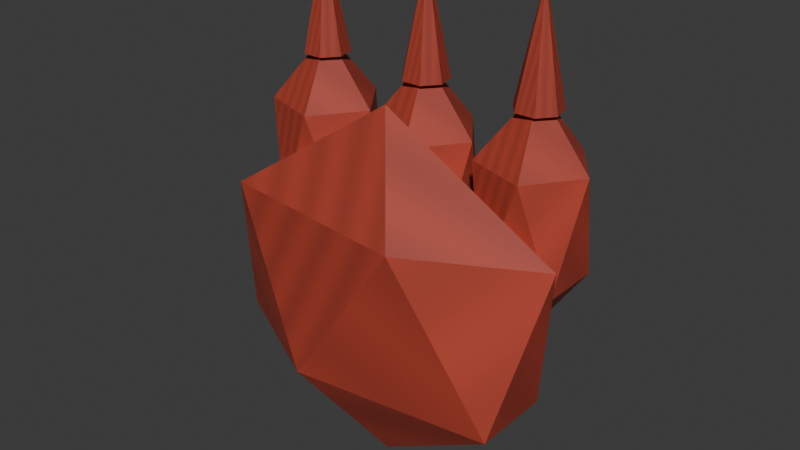 # Source: chain_fuse.blend  (saved by Blender 5.1.30; exported with 4.5.12 LTS)
import bpy
from mathutils import Matrix  # noqa: F401  (used for matrix-valued properties, if any)

bpy.ops.wm.read_factory_settings(use_empty=True)
scene = bpy.context.scene
scene.name = 'Scene'

# ---- collections
col_collection = bpy.data.collections.new('Collection'); scene.collection.children.link(col_collection)

# ---- images (referenced by path relative to the original .blend; pixels are not part of the script)
import os
ASSET_DIR = os.environ.get("B2B_ASSET_DIR", "")  # directory of the original .blend (textures are referenced by path, not embedded)
HERE = os.path.dirname(os.path.abspath(__file__))  # packed textures are extracted next to this script under _unpacked/

def load_image(name, relpath, width, height, colorspace="sRGB"):
    """Load a texture the original file referenced (path relative to the .blend, or extracted next to this script)."""
    p = next((c for c in (os.path.join(HERE, relpath), os.path.join(ASSET_DIR, relpath)) if relpath and os.path.exists(c)), "")
    if p:
        img = bpy.data.images.load(p, check_existing=True)
        img.name = name
    else:  # same state as the original file: an image datablock whose file is absent (Cycles renders it pink)
        img = bpy.data.images.new(name, width, height)
        img.source = "FILE"
        img.filepath = "//" + (relpath or name)
    img.colorspace_settings.name = colorspace
    return img
img_chain_fuse_painted = load_image('chain_fuse-painted', '_unpacked/chain_fuse.c1d88e66.png', 64, 64, 'sRGB')

# ---- materials (node trees are filled in below, after node groups)
mat_chain_fuse_paint = bpy.data.materials.new('chain_fuse-paint')

# ---- material node trees
mat_chain_fuse_paint.use_nodes = True; mat_chain_fuse_paint.node_tree.nodes.clear()
_N = mat_chain_fuse_paint.node_tree.nodes; _L = mat_chain_fuse_paint.node_tree.links
n0 = _N.new('ShaderNodeBsdfPrincipled'); n0.name = 'Principled BSDF'; n0.location = (-200, 100)
n0.inputs[2].default_value = 0.65
n1 = _N.new('ShaderNodeOutputMaterial'); n1.name = 'Material Output'; n1.location = (200, 100)
n2 = _N.new('ShaderNodeTexImage'); n2.name = 'Image Texture'; n2.location = (0, 0)
n2.image = img_chain_fuse_painted
_L.new(n0.outputs[0], n1.inputs[0])
_L.new(n2.outputs[0], n0.inputs[0])
n1.is_active_output = True

# ---- world
world_world = bpy.data.worlds.new('World'); scene.world = world_world
world_world.use_nodes = True; world_world.node_tree.nodes.clear()
_N = world_world.node_tree.nodes; _L = world_world.node_tree.links
n0 = _N.new('ShaderNodeOutputWorld'); n0.name = 'World Output'; n0.location = (200, 100)
n1 = _N.new('ShaderNodeBackground'); n1.name = 'Background'; n1.location = (-200, 100)
n1.inputs[0].default_value = (0.05088, 0.05088, 0.05088, 1.0)
_L.new(n1.outputs[0], n0.inputs[0])
n0.is_active_output = True
world_world.color = (0.05088, 0.05088, 0.05088)
world_world.sun_shadow_jitter_overblur = 0.0

# ---- meshes
me_cone_003 = bpy.data.meshes.new('Cone.003')
me_cone_003.from_pydata([(0.13, 0.245, 0.29), (0.13, 0.2202, 0.41), (0.1495, 0.2356, 0.29), (0.1302, 0.2202, 0.41), (0.1544, 0.2144, 0.29), (0.1302, 0.2199, 0.41), (0.1408, 0.1975, 0.29), (0.1301, 0.2198, 0.41), (0.1192, 0.1975, 0.29), (0.1299, 0.2198, 0.41), (0.1056, 0.2144, 0.29), (0.1298, 0.2199, 0.41), (0.1105, 0.2356, 0.29), (0.1298, 0.2202, 0.41), (0.0, 0.16, -0.12), (0.1592, 0.1153, -0.009443), (-0.0608, 0.0877, -0.009443), (-0.1968, 0.16, -0.009443), (-0.0608, 0.2323, -0.009443), (0.1592, 0.2047, -0.009443), (0.0608, 0.0877, 0.1694), (-0.1592, 0.1153, 0.1694), (-0.1592, 0.2047, 0.1694), (0.0608, 0.2323, 0.1694), (0.1968, 0.16, 0.1694), (0.0, 0.16, 0.28), (-0.13, 0.22, 0.05), (-0.08297, 0.1858, 0.1219), (-0.148, 0.1647, 0.1219), (-0.1881, 0.22, 0.1219), (-0.148, 0.2753, 0.1219), (-0.08297, 0.2542, 0.1219), (-0.112, 0.1647, 0.2381), (-0.177, 0.1858, 0.2381), (-0.177, 0.2542, 0.2381), (-0.112, 0.2753, 0.2381), (-0.07186, 0.22, 0.2381), (-0.13, 0.22, 0.31), (-0.13, 0.245, 0.29), (-0.13, 0.2202, 0.41), (-0.1105, 0.2356, 0.29), (-0.1298, 0.2202, 0.41), (-0.1056, 0.2144, 0.29), (-0.1298, 0.2199, 0.41), (-0.1192, 0.1975, 0.29), (-0.1299, 0.2198, 0.41), (-0.1408, 0.1975, 0.29), (-0.1301, 0.2198, 0.41), (-0.1544, 0.2144, 0.29), (-0.1302, 0.2199, 0.41), (-0.1495, 0.2356, 0.29), (-0.1302, 0.2202, 0.41), (0.0, 0.22, 0.05), (0.04703, 0.1858, 0.1219), (-0.01797, 0.1647, 0.1219), (-0.05814, 0.22, 0.1219), (-0.01797, 0.2753, 0.1219), (0.04703, 0.2542, 0.1219), (0.01797, 0.1647, 0.2381), (-0.04703, 0.1858, 0.2381), (-0.04703, 0.2542, 0.2381), (0.01797, 0.2753, 0.2381), (0.05814, 0.22, 0.2381), (0.0, 0.22, 0.31), (0.0, 0.245, 0.29), (0.0, 0.2202, 0.41), (0.01955, 0.2356, 0.29), (0.0001955, 0.2202, 0.41), (0.02437, 0.2144, 0.29), (0.0002437, 0.2199, 0.41), (0.01085, 0.1975, 0.29), (0.0001085, 0.2198, 0.41), (-0.01085, 0.1975, 0.29), (-0.0001085, 0.2198, 0.41), (-0.02437, 0.2144, 0.29), (-0.0002437, 0.2199, 0.41), (-0.01955, 0.2356, 0.29), (-0.0001955, 0.2202, 0.41), (0.13, 0.22, 0.05), (0.177, 0.1858, 0.1219), (0.112, 0.1647, 0.1219), (0.07186, 0.22, 0.1219), (0.112, 0.2753, 0.1219), (0.177, 0.2542, 0.1219), (0.148, 0.1647, 0.2381), (0.08297, 0.1858, 0.2381), (0.08297, 0.2542, 0.2381), (0.148, 0.2753, 0.2381), (0.1881, 0.22, 0.2381), (0.13, 0.22, 0.31)], [], [(0, 1, 3, 2), (2, 3, 5, 4), (4, 5, 7, 6), (6, 7, 9, 8), (8, 9, 11, 10), (3, 1, 13, 11, 9, 7, 5), (10, 11, 13, 12), (12, 13, 1, 0), (0, 2, 4, 6, 8, 10, 12), (14, 15, 16), (15, 14, 19), (14, 16, 17), (14, 17, 18), (14, 18, 19), (15, 19, 24), (16, 15, 20), (17, 16, 21), (18, 17, 22), (19, 18, 23), (15, 24, 20), (16, 20, 21), (17, 21, 22), (18, 22, 23), (19, 23, 24), (20, 24, 25), (21, 20, 25), (22, 21, 25), (23, 22, 25), (24, 23, 25), (26, 27, 28), (27, 26, 31), (26, 28, 29), (26, 29, 30), (26, 30, 31), (27, 31, 36), (28, 27, 32), (29, 28, 33), (30, 29, 34), (31, 30, 35), (27, 36, 32), (28, 32, 33), (29, 33, 34), (30, 34, 35), (31, 35, 36), (32, 36, 37), (33, 32, 37), (34, 33, 37), (35, 34, 37), (36, 35, 37), (38, 39, 41, 40), (40, 41, 43, 42), (42, 43, 45, 44), (44, 45, 47, 46), (46, 47, 49, 48), (41, 39, 51, 49, 47, 45, 43), (48, 49, 51, 50), (50, 51, 39, 38), (38, 40, 42, 44, 46, 48, 50), (52, 53, 54), (53, 52, 57), (52, 54, 55), (52, 55, 56), (52, 56, 57), (53, 57, 62), (54, 53, 58), (55, 54, 59), (56, 55, 60), (57, 56, 61), (53, 62, 58), (54, 58, 59), (55, 59, 60), (56, 60, 61), (57, 61, 62), (58, 62, 63), (59, 58, 63), (60, 59, 63), (61, 60, 63), (62, 61, 63), (64, 65, 67, 66), (66, 67, 69, 68), (68, 69, 71, 70), (70, 71, 73, 72), (72, 73, 75, 74), (67, 65, 77, 75, 73, 71, 69), (74, 75, 77, 76), (76, 77, 65, 64), (64, 66, 68, 70, 72, 74, 76), (78, 79, 80), (79, 78, 83), (78, 80, 81), (78, 81, 82), (78, 82, 83), (79, 83, 88), (80, 79, 84), (81, 80, 85), (82, 81, 86), (83, 82, 87), (79, 88, 84), (80, 84, 85), (81, 85, 86), (82, 86, 87), (83, 87, 88), (84, 88, 89), (85, 84, 89), (86, 85, 89), (87, 86, 89), (88, 87, 89)])
_uv = me_cone_003.uv_layers.new(name='UVMap')
_uv.uv.foreach_set('vector', [0.0, 0.0, 0.1429, 0.0, 0.2857, 0.0, 0.4286, 0.0, 0.5714, 0.09091, 0.7143, 0.09091, 0.8571, 0.09091, 0.0, 0.09091, 0.1429, 0.1818, 0.2857, 0.1818, 0.4286, 0.1818, 0.5714, 0.1818, 0.7143, 0.2727, 0.8571, 0.2727, 0.0, 0.2727, 0.1429, 0.2727, 0.2857, 0.3636, 0.4286, 0.3636, 0.5714, 0.3636, 0.7143, 0.3636, 0.8571, 0.4545, 0.0, 0.4545, 0.1429, 0.4545, 0.2857, 0.4545, 0.4286, 0.4545, 0.5714, 0.4545, 0.7143, 0.4545, 0.8571, 0.5455, 0.0, 0.5455, 0.1429, 0.5455, 0.2857, 0.5455, 0.4286, 0.6364, 0.5714, 0.6364, 0.7143, 0.6364, 0.8571, 0.6364, 0.0, 0.7273, 0.1429, 0.7273, 0.2857, 0.7273, 0.4286, 0.7273, 0.5714, 0.7273, 0.7143, 0.7273, 0.8571, 0.7273, 0.0, 0.0, 0.1429, 0.0, 0.2857, 0.0, 0.4286, 0.09091, 0.5714, 0.09091, 0.7143, 0.09091, 0.8571, 0.1818, 0.0, 0.1818, 0.1429, 0.1818, 0.2857, 0.2727, 0.4286, 0.2727, 0.5714, 0.2727, 0.7143, 0.3636, 0.8571, 0.3636, 0.0, 0.3636, 0.1429, 0.4545, 0.2857, 0.4545, 0.4286, 0.4545, 0.5714, 0.5455, 0.7143, 0.5455, 0.8571, 0.5455, 0.0, 0.6364, 0.1429, 0.6364, 0.2857, 0.6364, 0.4286, 0.7273, 0.5714, 0.7273, 0.7143, 0.7273, 0.8571, 0.8182, 0.0, 0.8182, 0.1429, 0.8182, 0.2857, 0.9091, 0.4286, 0.9091, 0.5714, 0.9091, 0.7143, 0.0, 0.8571, 0.0, 0.0, 0.0, 0.1429, 0.09091, 0.2857, 0.09091, 0.4286, 0.09091, 0.5714, 0.1818, 0.7143, 0.1818, 0.8571, 0.1818, 0.0, 0.2727, 0.1429, 0.2727, 0.2857, 0.2727, 0.4286, 0.3636, 0.5714, 0.3636, 0.7143, 0.3636, 0.8571, 0.4545, 0.0, 0.4545, 0.1429, 0.4545, 0.2857, 0.5455, 0.4286, 0.5455, 0.5714, 0.5455, 0.7143, 0.6364, 0.8571, 0.6364, 0.0, 0.6364, 0.1429, 0.7273, 0.2857, 0.7273, 0.4286, 0.7273, 0.0, 0.0, 0.1429, 0.0, 0.2857, 0.0, 0.4286, 0.09091, 0.5714, 0.09091, 0.7143, 0.09091, 0.8571, 0.1818, 0.0, 0.1818, 0.1429, 0.1818, 0.2857, 0.2727, 0.4286, 0.2727, 0.5714, 0.2727, 0.7143, 0.3636, 0.8571, 0.3636, 0.0, 0.3636, 0.1429, 0.4545, 0.2857, 0.4545, 0.4286, 0.4545, 0.5714, 0.5455, 0.7143, 0.5455, 0.8571, 0.5455, 0.0, 0.6364, 0.1429, 0.6364, 0.2857, 0.6364, 0.4286, 0.7273, 0.5714, 0.7273, 0.7143, 0.7273, 0.8571, 0.8182, 0.0, 0.8182, 0.1429, 0.8182, 0.2857, 0.9091, 0.4286, 0.9091, 0.5714, 0.9091, 0.7143, 0.0, 0.8571, 0.0, 0.0, 0.0, 0.1429, 0.09091, 0.2857, 0.09091, 0.4286, 0.09091, 0.5714, 0.1818, 0.7143, 0.1818, 0.8571, 0.1818, 0.0, 0.2727, 0.1429, 0.2727, 0.2857, 0.2727, 0.4286, 0.3636, 0.5714, 0.3636, 0.7143, 0.3636, 0.8571, 0.4545, 0.0, 0.4545, 0.1429, 0.4545, 0.2857, 0.5455, 0.4286, 0.5455, 0.5714, 0.5455, 0.7143, 0.6364, 0.8571, 0.6364, 0.0, 0.6364, 0.1429, 0.7273, 0.2857, 0.7273, 0.4286, 0.7273, 0.0, 0.0, 0.1429, 0.0, 0.2857, 0.0, 0.4286, 0.0, 0.5714, 0.09091, 0.7143, 0.09091, 0.8571, 0.09091, 0.0, 0.09091, 0.1429, 0.1818, 0.2857, 0.1818, 0.4286, 0.1818, 0.5714, 0.1818, 0.7143, 0.2727, 0.8571, 0.2727, 0.0, 0.2727, 0.1429, 0.2727, 0.2857, 0.3636, 0.4286, 0.3636, 0.5714, 0.3636, 0.7143, 0.3636, 0.8571, 0.4545, 0.0, 0.4545, 0.1429, 0.4545, 0.2857, 0.4545, 0.4286, 0.4545, 0.5714, 0.4545, 0.7143, 0.4545, 0.8571, 0.5455, 0.0, 0.5455, 0.1429, 0.5455, 0.2857, 0.5455, 0.4286, 0.6364, 0.5714, 0.6364, 0.7143, 0.6364, 0.8571, 0.6364, 0.0, 0.7273, 0.1429, 0.7273, 0.2857, 0.7273, 0.4286, 0.7273, 0.5714, 0.7273, 0.7143, 0.7273, 0.8571, 0.7273, 0.0, 0.0, 0.1429, 0.0, 0.2857, 0.0, 0.4286, 0.09091, 0.5714, 0.09091, 0.7143, 0.09091, 0.8571, 0.1818, 0.0, 0.1818, 0.1429, 0.1818, 0.2857, 0.2727, 0.4286, 0.2727, 0.5714, 0.2727, 0.7143, 0.3636, 0.8571, 0.3636, 0.0, 0.3636, 0.1429, 0.4545, 0.2857, 0.4545, 0.4286, 0.4545, 0.5714, 0.5455, 0.7143, 0.5455, 0.8571, 0.5455, 0.0, 0.6364, 0.1429, 0.6364, 0.2857, 0.6364, 0.4286, 0.7273, 0.5714, 0.7273, 0.7143, 0.7273, 0.8571, 0.8182, 0.0, 0.8182, 0.1429, 0.8182, 0.2857, 0.9091, 0.4286, 0.9091, 0.5714, 0.9091, 0.7143, 0.0, 0.8571, 0.0, 0.0, 0.0, 0.1429, 0.09091, 0.2857, 0.09091, 0.4286, 0.09091, 0.5714, 0.1818, 0.7143, 0.1818, 0.8571, 0.1818, 0.0, 0.2727, 0.1429, 0.2727, 0.2857, 0.2727, 0.4286, 0.3636, 0.5714, 0.3636, 0.7143, 0.3636, 0.8571, 0.4545, 0.0, 0.4545, 0.1429, 0.4545, 0.2857, 0.5455, 0.4286, 0.5455, 0.5714, 0.5455, 0.7143, 0.6364, 0.8571, 0.6364, 0.0, 0.6364, 0.1429, 0.7273, 0.2857, 0.7273, 0.4286, 0.7273, 0.0, 0.0, 0.1429, 0.0, 0.2857, 0.0, 0.4286, 0.0, 0.5714, 0.09091, 0.7143, 0.09091, 0.8571, 0.09091, 0.0, 0.09091, 0.1429, 0.1818, 0.2857, 0.1818, 0.4286, 0.1818, 0.5714, 0.1818, 0.7143, 0.2727, 0.8571, 0.2727, 0.0, 0.2727, 0.1429, 0.2727, 0.2857, 0.3636, 0.4286, 0.3636, 0.5714, 0.3636, 0.7143, 0.3636, 0.8571, 0.4545, 0.0, 0.4545, 0.1429, 0.4545, 0.2857, 0.4545, 0.4286, 0.4545, 0.5714, 0.4545, 0.7143, 0.4545, 0.8571, 0.5455, 0.0, 0.5455, 0.1429, 0.5455, 0.2857, 0.5455, 0.4286, 0.6364, 0.5714, 0.6364, 0.7143, 0.6364, 0.8571, 0.6364, 0.0, 0.7273, 0.1429, 0.7273, 0.2857, 0.7273, 0.4286, 0.7273, 0.5714, 0.7273, 0.7143, 0.7273, 0.8571, 0.7273, 0.0, 0.0, 0.1429, 0.0, 0.2857, 0.0, 0.4286, 0.09091, 0.5714, 0.09091, 0.7143, 0.09091, 0.8571, 0.1818, 0.0, 0.1818, 0.1429, 0.1818, 0.2857, 0.2727, 0.4286, 0.2727, 0.5714, 0.2727, 0.7143, 0.3636, 0.8571, 0.3636, 0.0, 0.3636, 0.1429, 0.4545, 0.2857, 0.4545, 0.4286, 0.4545, 0.5714, 0.5455, 0.7143, 0.5455, 0.8571, 0.5455, 0.0, 0.6364, 0.1429, 0.6364, 0.2857, 0.6364, 0.4286, 0.7273, 0.5714, 0.7273, 0.7143, 0.7273, 0.8571, 0.8182, 0.0, 0.8182, 0.1429, 0.8182, 0.2857, 0.9091, 0.4286, 0.9091, 0.5714, 0.9091, 0.7143, 0.0, 0.8571, 0.0, 0.0, 0.0, 0.1429, 0.09091, 0.2857, 0.09091, 0.4286, 0.09091, 0.5714, 0.1818, 0.7143, 0.1818, 0.8571, 0.1818, 0.0, 0.2727, 0.1429, 0.2727, 0.2857, 0.2727, 0.4286, 0.3636, 0.5714, 0.3636, 0.7143, 0.3636, 0.8571, 0.4545, 0.0, 0.4545, 0.1429, 0.4545, 0.2857, 0.5455, 0.4286, 0.5455, 0.5714, 0.5455, 0.7143, 0.6364, 0.8571, 0.6364, 0.0, 0.6364, 0.1429, 0.7273, 0.2857, 0.7273, 0.4286, 0.7273])
me_cone_003.materials.append(mat_chain_fuse_paint)
me_cone_003.update()

# ---- objects
ob_gear_chain_fuse = bpy.data.objects.new('gear_chain_fuse', me_cone_003)

# ---- transforms, parenting, visibility, modifiers, constraints
ob_gear_chain_fuse.location = (0.0, 0.0, 0.0)

# ---- collection membership
col_collection.objects.link(ob_gear_chain_fuse)

# ---- scene / render settings (as saved in the file)
scene.frame_start = 1; scene.frame_end = 250; scene.frame_set(1)
scene.render.engine = 'BLENDER_EEVEE_NEXT'
scene.render.bake_bias = 0.0
scene.render.bake_samples = 0
scene.cycles.sampling_pattern = 'TABULATED_SOBOL'
scene.eevee.use_volume_custom_range = False
bpy.context.view_layer.update()

# ---- added for rendering (the .blend has no active camera and no usable light): camera, sun
cam_auto = bpy.data.cameras.new('AutoCamera')
cam_auto.lens = 50.0
cam_auto.sensor_width = 36.0
cam_auto.clip_end = 1000.0
ob_auto_camera = bpy.data.objects.new('AutoCamera', cam_auto)
scene.collection.objects.link(ob_auto_camera)
ob_auto_camera.location = (0.634957, -0.580455, 0.652966)
ob_auto_camera.rotation_euler = (1.09748, -7.21219e-08, 0.694738)
scene.camera = ob_auto_camera
light_auto_sun = bpy.data.lights.new('AutoSun', 'SUN')
light_auto_sun.energy = 3.0
light_auto_sun.angle = 0.0523599
ob_auto_sun = bpy.data.objects.new('AutoSun', light_auto_sun)
scene.collection.objects.link(ob_auto_sun)
ob_auto_sun.rotation_euler = (0.872665, 0.174533, 0.523599)
bpy.context.view_layer.update()
